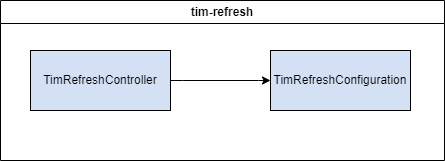

The diagram above was exported from draw.io. Its source (the exported page's mxGraphModel, read from the mxfile embedded in the PNG):
<mxGraphModel dx="2117" dy="1798" grid="1" gridSize="10" guides="1" tooltips="1" connect="1" arrows="1" fold="1" page="1" pageScale="1" pageWidth="827" pageHeight="1169" math="0" shadow="0">
  <root>
    <mxCell id="WIyWlLk6GJQsqaUBKTNV-0" />
    <mxCell id="WIyWlLk6GJQsqaUBKTNV-1" parent="WIyWlLk6GJQsqaUBKTNV-0" />
    <mxCell id="icZwBJ85BuKA_--vlMJg-1" style="edgeStyle=orthogonalEdgeStyle;rounded=0;orthogonalLoop=1;jettySize=auto;html=1;noEdgeStyle=1;orthogonal=1;" edge="1" parent="WIyWlLk6GJQsqaUBKTNV-1" source="ZilCAwPeWC5lEz1yRkBf-0" target="icZwBJ85BuKA_--vlMJg-0">
      <mxGeometry relative="1" as="geometry">
        <Array as="points">
          <mxPoint x="152" y="30" />
          <mxPoint x="228" y="30" />
        </Array>
      </mxGeometry>
    </mxCell>
    <mxCell id="ZilCAwPeWC5lEz1yRkBf-0" value="TimRefreshController" style="rounded=0;whiteSpace=wrap;html=1;fillColor=#D4E1F5;container=0;" parent="WIyWlLk6GJQsqaUBKTNV-1" vertex="1">
      <mxGeometry width="140" height="60" as="geometry" />
    </mxCell>
    <mxCell id="icZwBJ85BuKA_--vlMJg-0" value="TimRefreshConfiguration" style="rounded=0;whiteSpace=wrap;html=1;fillColor=#D4E1F5;container=0;" vertex="1" parent="WIyWlLk6GJQsqaUBKTNV-1">
      <mxGeometry x="240" width="140" height="60" as="geometry" />
    </mxCell>
    <mxCell id="icZwBJ85BuKA_--vlMJg-2" value="tim-refresh" style="swimlane;whiteSpace=wrap;html=1;" vertex="1" parent="WIyWlLk6GJQsqaUBKTNV-1">
      <mxGeometry x="-30" y="-50" width="444" height="160" as="geometry" />
    </mxCell>
  </root>
</mxGraphModel>